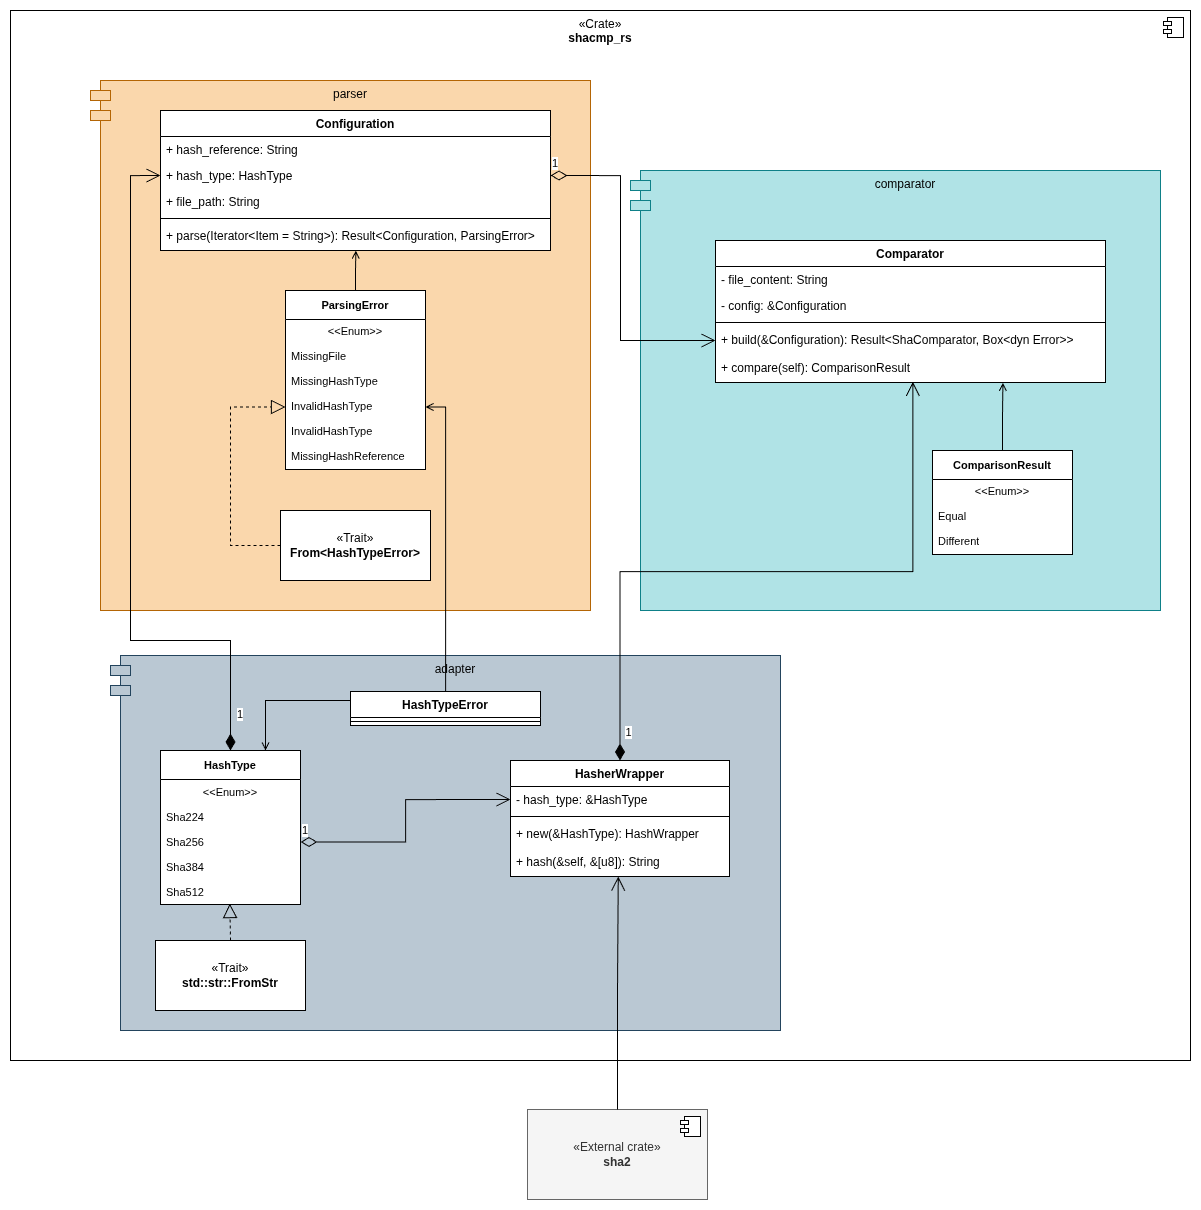

The diagram above was exported from draw.io. Its source (the exported page's mxGraphModel, read from the mxfile embedded in the PNG):
<mxGraphModel dx="1496" dy="3516" grid="1" gridSize="10" guides="1" tooltips="1" connect="1" arrows="1" fold="1" page="1" pageScale="1" pageWidth="827" pageHeight="1169" background="#ffffff" math="0" shadow="0">
  <root>
    <mxCell id="0" />
    <mxCell id="1" parent="0" />
    <mxCell id="2" parent="1" style="html=1;dropTarget=0;whiteSpace=wrap;verticalAlign=top;labelBackgroundColor=none;movable=1;resizable=1;rotatable=1;deletable=1;editable=1;locked=0;connectable=1;" value="«Crate»&lt;br&gt;&lt;b&gt;shacmp_rs&lt;/b&gt;" vertex="1">
      <mxGeometry height="1050" width="1180" x="390" y="-60" as="geometry" />
    </mxCell>
    <mxCell id="3" parent="2" style="shape=module;jettyWidth=8;jettyHeight=4;labelBackgroundColor=none;" value="" vertex="1">
      <mxGeometry height="20" relative="1" width="20" x="1" as="geometry">
        <mxPoint x="-27" y="7" as="offset" />
      </mxGeometry>
    </mxCell>
    <mxCell id="4" parent="1" style="shape=module;align=left;spacingLeft=20;align=center;verticalAlign=top;whiteSpace=wrap;html=1;labelBackgroundColor=none;fillColor=#fad7ac;strokeColor=#b46504;movable=1;resizable=1;rotatable=1;deletable=1;editable=1;locked=0;connectable=1;" value="parser" vertex="1">
      <mxGeometry height="530" width="500" x="470" y="10" as="geometry" />
    </mxCell>
    <mxCell id="5" parent="1" style="swimlane;fontStyle=1;align=center;verticalAlign=top;childLayout=stackLayout;horizontal=1;startSize=26;horizontalStack=0;resizeParent=1;resizeParentMax=0;resizeLast=0;collapsible=1;marginBottom=0;whiteSpace=wrap;html=1;swimlaneFillColor=#FFFFFF;labelBackgroundColor=none;" value="Configuration" vertex="1">
      <mxGeometry height="140" width="390" x="540" y="40" as="geometry">
        <mxRectangle height="30" width="110" x="540" y="160" as="alternateBounds" />
      </mxGeometry>
    </mxCell>
    <mxCell id="6" parent="5" style="text;align=left;verticalAlign=top;spacingLeft=4;spacingRight=4;overflow=hidden;rotatable=0;points=[[0,0.5],[1,0.5]];portConstraint=eastwest;whiteSpace=wrap;html=1;swimlaneFillColor=default;labelBackgroundColor=none;" value="+ hash_reference: String" vertex="1">
      <mxGeometry height="26" width="390" y="26" as="geometry" />
    </mxCell>
    <mxCell id="7" parent="5" style="text;align=left;verticalAlign=top;spacingLeft=4;spacingRight=4;overflow=hidden;rotatable=0;points=[[0,0.5],[1,0.5]];portConstraint=eastwest;whiteSpace=wrap;html=1;swimlaneFillColor=default;labelBackgroundColor=none;" value="+ hash_type: HashType" vertex="1">
      <mxGeometry height="26" width="390" y="52" as="geometry" />
    </mxCell>
    <mxCell id="8" parent="5" style="text;align=left;verticalAlign=top;spacingLeft=4;spacingRight=4;overflow=hidden;rotatable=0;points=[[0,0.5],[1,0.5]];portConstraint=eastwest;whiteSpace=wrap;html=1;swimlaneFillColor=default;labelBackgroundColor=none;" value="+ file_path: String" vertex="1">
      <mxGeometry height="26" width="390" y="78" as="geometry" />
    </mxCell>
    <mxCell id="9" parent="5" style="line;strokeWidth=1;align=left;verticalAlign=middle;spacingTop=-1;spacingLeft=3;spacingRight=3;rotatable=0;labelPosition=right;points=[];portConstraint=eastwest;swimlaneFillColor=default;labelBackgroundColor=none;" value="" vertex="1">
      <mxGeometry height="8" width="390" y="104" as="geometry" />
    </mxCell>
    <mxCell id="10" parent="5" style="text;align=left;verticalAlign=top;spacingLeft=4;spacingRight=4;overflow=hidden;rotatable=0;points=[[0,0.5],[1,0.5]];portConstraint=eastwest;whiteSpace=wrap;html=1;swimlaneFillColor=default;labelBackgroundColor=none;" value="+ parse(Iterator&amp;lt;Item = String&amp;gt;): Result&amp;lt;Configuration, ParsingError&amp;gt;" vertex="1">
      <mxGeometry height="28" width="390" y="112" as="geometry" />
    </mxCell>
    <mxCell id="11" parent="1" style="shape=module;align=left;spacingLeft=20;align=center;verticalAlign=top;whiteSpace=wrap;html=1;labelBackgroundColor=none;fillColor=#b0e3e6;strokeColor=#0e8088;" value="comparator" vertex="1">
      <mxGeometry height="440" width="530" x="1010" y="100" as="geometry" />
    </mxCell>
    <mxCell id="12" parent="1" style="shape=module;align=left;spacingLeft=20;align=center;verticalAlign=top;whiteSpace=wrap;html=1;labelBackgroundColor=none;fillColor=#bac8d3;strokeColor=#23445d;" value="adapter" vertex="1">
      <mxGeometry height="375" width="670" x="490" y="585" as="geometry" />
    </mxCell>
    <mxCell id="13" parent="1" style="html=1;dropTarget=0;whiteSpace=wrap;labelBackgroundColor=none;fillColor=#f5f5f5;fontColor=#333333;strokeColor=#666666;" value="«External crate»&lt;br&gt;&lt;b&gt;sha2&lt;/b&gt;" vertex="1">
      <mxGeometry height="90" width="180" x="907" y="1039" as="geometry" />
    </mxCell>
    <mxCell id="14" parent="13" style="shape=module;jettyWidth=8;jettyHeight=4;labelBackgroundColor=none;" value="" vertex="1">
      <mxGeometry height="20" relative="1" width="20" x="1" as="geometry">
        <mxPoint x="-27" y="7" as="offset" />
      </mxGeometry>
    </mxCell>
    <mxCell id="15" parent="1" style="html=1;whiteSpace=wrap;labelBackgroundColor=none;" value="«Trait»&lt;br&gt;&lt;b&gt;From&amp;lt;HashTypeError&amp;gt;&lt;/b&gt;" vertex="1">
      <mxGeometry height="70" width="150" x="660" y="440" as="geometry" />
    </mxCell>
    <mxCell id="16" edge="1" parent="1" source="15" style="endArrow=block;dashed=1;endFill=0;endSize=12;html=1;rounded=0;exitX=0;exitY=0.5;exitDx=0;exitDy=0;entryX=0;entryY=0.5;entryDx=0;entryDy=0;edgeStyle=elbowEdgeStyle;elbow=vertical;" target="46" value="">
      <mxGeometry relative="1" width="160" as="geometry">
        <Array as="points">
          <mxPoint x="610" y="400" />
        </Array>
        <mxPoint x="695" y="320" as="sourcePoint" />
        <mxPoint x="650" y="390" as="targetPoint" />
      </mxGeometry>
    </mxCell>
    <mxCell id="17" edge="1" parent="1" source="42" style="edgeStyle=elbowEdgeStyle;html=1;endArrow=open;elbow=vertical;endFill=1;rounded=0;entryX=0.501;entryY=1.003;entryDx=0;entryDy=0;exitX=0.5;exitY=0;exitDx=0;exitDy=0;entryPerimeter=0;" target="10" value="">
      <mxGeometry height="75" relative="1" width="100" as="geometry">
        <mxPoint x="735" y="350" as="sourcePoint" />
        <mxPoint x="910" y="300" as="targetPoint" />
      </mxGeometry>
    </mxCell>
    <mxCell id="18" edge="1" parent="1" source="19" style="edgeStyle=orthogonalEdgeStyle;rounded=0;orthogonalLoop=1;jettySize=auto;html=1;strokeColor=default;align=center;verticalAlign=middle;fontFamily=Helvetica;fontSize=11;fontColor=default;labelBackgroundColor=default;elbow=vertical;endArrow=open;endFill=1;entryX=1;entryY=0.5;entryDx=0;entryDy=0;" target="46">
      <mxGeometry relative="1" as="geometry">
        <Array as="points">
          <mxPoint x="825" y="337" />
        </Array>
        <mxPoint x="790" y="375" as="targetPoint" />
      </mxGeometry>
    </mxCell>
    <mxCell id="19" parent="1" style="swimlane;fontStyle=1;align=center;verticalAlign=top;childLayout=stackLayout;horizontal=1;startSize=26;horizontalStack=0;resizeParent=1;resizeParentMax=0;resizeLast=0;collapsible=1;marginBottom=0;whiteSpace=wrap;html=1;swimlaneFillColor=#FFFFFF;labelBackgroundColor=none;" value="HashTypeError" vertex="1">
      <mxGeometry height="34" width="190" x="730" y="621" as="geometry" />
    </mxCell>
    <mxCell id="20" parent="19" style="line;strokeWidth=1;align=left;verticalAlign=middle;spacingTop=-1;spacingLeft=3;spacingRight=3;rotatable=0;labelPosition=right;points=[];portConstraint=eastwest;swimlaneFillColor=default;labelBackgroundColor=none;" value="" vertex="1">
      <mxGeometry height="8" width="190" y="26" as="geometry" />
    </mxCell>
    <mxCell id="21" parent="1" style="html=1;whiteSpace=wrap;labelBackgroundColor=none;" value="«Trait»&lt;br&gt;&lt;b&gt;std::str::FromStr&lt;/b&gt;" vertex="1">
      <mxGeometry height="70" width="150" x="535" y="870" as="geometry" />
    </mxCell>
    <mxCell id="22" edge="1" parent="1" source="21" style="endArrow=block;dashed=1;endFill=0;endSize=12;html=1;rounded=0;exitX=0.5;exitY=0;exitDx=0;exitDy=0;entryX=0.495;entryY=0.963;entryDx=0;entryDy=0;entryPerimeter=0;" target="54" value="">
      <mxGeometry relative="1" width="160" as="geometry">
        <mxPoint x="650" y="785" as="sourcePoint" />
        <mxPoint x="440" y="880" as="targetPoint" />
      </mxGeometry>
    </mxCell>
    <mxCell id="23" edge="1" parent="1" source="19" style="edgeStyle=elbowEdgeStyle;html=1;endArrow=open;elbow=vertical;endFill=1;rounded=0;entryX=0.75;entryY=0;entryDx=0;entryDy=0;exitX=0;exitY=0.5;exitDx=0;exitDy=0;" target="49" value="">
      <mxGeometry height="75" relative="1" width="100" as="geometry">
        <Array as="points">
          <mxPoint x="690" y="630" />
        </Array>
        <mxPoint x="680" y="560" as="sourcePoint" />
        <mxPoint x="652.5" y="655" as="targetPoint" />
      </mxGeometry>
    </mxCell>
    <mxCell id="24" parent="1" style="swimlane;fontStyle=1;align=center;verticalAlign=top;childLayout=stackLayout;horizontal=1;startSize=26;horizontalStack=0;resizeParent=1;resizeParentMax=0;resizeLast=0;collapsible=1;marginBottom=0;whiteSpace=wrap;html=1;swimlaneFillColor=#FFFFFF;labelBackgroundColor=none;" value="Comparator" vertex="1">
      <mxGeometry height="142" width="390" x="1095" y="170" as="geometry">
        <mxRectangle height="30" width="110" x="540" y="160" as="alternateBounds" />
      </mxGeometry>
    </mxCell>
    <mxCell id="25" parent="24" style="text;align=left;verticalAlign=top;spacingLeft=4;spacingRight=4;overflow=hidden;rotatable=0;points=[[0,0.5],[1,0.5]];portConstraint=eastwest;whiteSpace=wrap;html=1;swimlaneFillColor=default;labelBackgroundColor=none;" value="- file_content: String" vertex="1">
      <mxGeometry height="26" width="390" y="26" as="geometry" />
    </mxCell>
    <mxCell id="26" parent="24" style="text;align=left;verticalAlign=top;spacingLeft=4;spacingRight=4;overflow=hidden;rotatable=0;points=[[0,0.5],[1,0.5]];portConstraint=eastwest;whiteSpace=wrap;html=1;swimlaneFillColor=default;labelBackgroundColor=none;" value="- config: &amp;amp;Configuration" vertex="1">
      <mxGeometry height="26" width="390" y="52" as="geometry" />
    </mxCell>
    <mxCell id="27" parent="24" style="line;strokeWidth=1;align=left;verticalAlign=middle;spacingTop=-1;spacingLeft=3;spacingRight=3;rotatable=0;labelPosition=right;points=[];portConstraint=eastwest;swimlaneFillColor=default;labelBackgroundColor=none;" value="" vertex="1">
      <mxGeometry height="8" width="390" y="78" as="geometry" />
    </mxCell>
    <mxCell id="28" parent="24" style="text;align=left;verticalAlign=top;spacingLeft=4;spacingRight=4;overflow=hidden;rotatable=0;points=[[0,0.5],[1,0.5]];portConstraint=eastwest;whiteSpace=wrap;html=1;swimlaneFillColor=default;labelBackgroundColor=none;" value="+ build(&amp;amp;Configuration): Result&amp;lt;ShaComparator, Box&amp;lt;dyn Error&amp;gt;&amp;gt;" vertex="1">
      <mxGeometry height="28" width="390" y="86" as="geometry" />
    </mxCell>
    <mxCell id="29" parent="24" style="text;align=left;verticalAlign=top;spacingLeft=4;spacingRight=4;overflow=hidden;rotatable=0;points=[[0,0.5],[1,0.5]];portConstraint=eastwest;whiteSpace=wrap;html=1;swimlaneFillColor=default;labelBackgroundColor=none;" value="+ compare(self): ComparisonResult" vertex="1">
      <mxGeometry height="28" width="390" y="114" as="geometry" />
    </mxCell>
    <mxCell id="30" edge="1" parent="1" source="55" style="edgeStyle=orthogonalEdgeStyle;rounded=0;orthogonalLoop=1;jettySize=auto;html=1;entryX=0.737;entryY=1.01;entryDx=0;entryDy=0;strokeColor=default;align=center;verticalAlign=middle;fontFamily=Helvetica;fontSize=11;fontColor=default;labelBackgroundColor=default;elbow=vertical;endArrow=open;endFill=1;entryPerimeter=0;exitX=0.5;exitY=0;exitDx=0;exitDy=0;" target="29">
      <mxGeometry relative="1" as="geometry">
        <mxPoint x="1382.4444444444443" y="370" as="sourcePoint" />
      </mxGeometry>
    </mxCell>
    <mxCell id="31" edge="1" parent="1" source="7" style="endArrow=open;html=1;endSize=12;startArrow=diamondThin;startSize=14;startFill=0;edgeStyle=orthogonalEdgeStyle;align=left;verticalAlign=bottom;exitX=1;exitY=0.5;exitDx=0;exitDy=0;entryX=0;entryY=0.5;entryDx=0;entryDy=0;rounded=0;curved=0;strokeColor=default;fontFamily=Helvetica;fontSize=11;fontColor=default;labelBackgroundColor=default;" target="28" value="1">
      <mxGeometry relative="1" x="-1" y="3" as="geometry">
        <Array as="points">
          <mxPoint x="1000" y="105" />
          <mxPoint x="1000" y="270" />
        </Array>
        <mxPoint x="970" y="520" as="sourcePoint" />
        <mxPoint x="1130" y="520" as="targetPoint" />
      </mxGeometry>
    </mxCell>
    <mxCell id="32" edge="1" parent="1" source="49" style="endArrow=open;html=1;endSize=12;startArrow=diamondThin;startSize=14;startFill=1;edgeStyle=orthogonalEdgeStyle;align=left;verticalAlign=bottom;exitX=0.5;exitY=0;exitDx=0;exitDy=0;entryX=0;entryY=0.5;entryDx=0;entryDy=0;rounded=0;curved=0;" target="7" value="1">
      <mxGeometry relative="1" x="-0.9247" y="-5" as="geometry">
        <mxPoint as="offset" />
        <Array as="points">
          <mxPoint x="610" y="570" />
          <mxPoint x="510" y="570" />
          <mxPoint x="510" y="105" />
        </Array>
        <mxPoint x="625" y="655" as="sourcePoint" />
        <mxPoint x="1105" y="254" as="targetPoint" />
      </mxGeometry>
    </mxCell>
    <mxCell id="33" parent="1" style="swimlane;fontStyle=1;align=center;verticalAlign=top;childLayout=stackLayout;horizontal=1;startSize=26;horizontalStack=0;resizeParent=1;resizeParentMax=0;resizeLast=0;collapsible=1;marginBottom=0;whiteSpace=wrap;html=1;swimlaneFillColor=#FFFFFF;labelBackgroundColor=none;" value="HasherWrapper" vertex="1">
      <mxGeometry height="116" width="219" x="890" y="690" as="geometry" />
    </mxCell>
    <mxCell id="34" parent="33" style="text;align=left;verticalAlign=top;spacingLeft=4;spacingRight=4;overflow=hidden;rotatable=0;points=[[0,0.5],[1,0.5]];portConstraint=eastwest;whiteSpace=wrap;html=1;swimlaneFillColor=default;labelBackgroundColor=none;" value="- hash_type: &amp;amp;HashType" vertex="1">
      <mxGeometry height="26" width="219" y="26" as="geometry" />
    </mxCell>
    <mxCell id="35" parent="33" style="line;strokeWidth=1;align=left;verticalAlign=middle;spacingTop=-1;spacingLeft=3;spacingRight=3;rotatable=0;labelPosition=right;points=[];portConstraint=eastwest;swimlaneFillColor=default;labelBackgroundColor=none;" value="" vertex="1">
      <mxGeometry height="8" width="219" y="52" as="geometry" />
    </mxCell>
    <mxCell id="36" parent="33" style="text;align=left;verticalAlign=top;spacingLeft=4;spacingRight=4;overflow=hidden;rotatable=0;points=[[0,0.5],[1,0.5]];portConstraint=eastwest;whiteSpace=wrap;html=1;swimlaneFillColor=default;labelBackgroundColor=none;" value="+ new(&amp;amp;HashType): HashWrapper" vertex="1">
      <mxGeometry height="28" width="219" y="60" as="geometry" />
    </mxCell>
    <mxCell id="37" parent="33" style="text;align=left;verticalAlign=top;spacingLeft=4;spacingRight=4;overflow=hidden;rotatable=0;points=[[0,0.5],[1,0.5]];portConstraint=eastwest;whiteSpace=wrap;html=1;swimlaneFillColor=default;labelBackgroundColor=none;" value="+ hash(&amp;amp;self, &amp;amp;[u8]): String" vertex="1">
      <mxGeometry height="28" width="219" y="88" as="geometry" />
    </mxCell>
    <mxCell id="38" edge="1" parent="1" source="33" style="edgeStyle=orthogonalEdgeStyle;shape=connector;curved=0;rounded=0;html=1;entryX=0.506;entryY=0.974;entryDx=0;entryDy=0;strokeColor=default;align=left;verticalAlign=bottom;fontFamily=Helvetica;fontSize=11;fontColor=default;labelBackgroundColor=default;startArrow=diamondThin;startFill=1;startSize=14;endArrow=open;endSize=12;exitX=0.5;exitY=0;exitDx=0;exitDy=0;entryPerimeter=0;" target="29">
      <mxGeometry relative="1" as="geometry">
        <mxPoint x="690" y="690" as="sourcePoint" />
        <mxPoint x="1061" y="712" as="targetPoint" />
      </mxGeometry>
    </mxCell>
    <mxCell id="39" connectable="0" parent="38" style="edgeLabel;html=1;align=center;verticalAlign=middle;resizable=0;points=[];fontFamily=Helvetica;fontSize=11;fontColor=default;labelBackgroundColor=default;" value="1" vertex="1">
      <mxGeometry relative="1" x="-0.943" y="1" as="geometry">
        <mxPoint x="9" y="-9" as="offset" />
      </mxGeometry>
    </mxCell>
    <mxCell id="40" edge="1" parent="1" source="52" style="endArrow=open;html=1;endSize=12;startArrow=diamondThin;startSize=14;startFill=0;edgeStyle=orthogonalEdgeStyle;align=left;verticalAlign=bottom;rounded=0;strokeColor=default;fontFamily=Helvetica;fontSize=11;fontColor=default;labelBackgroundColor=default;curved=0;exitX=1;exitY=0.5;exitDx=0;exitDy=0;entryX=0;entryY=0.5;entryDx=0;entryDy=0;" target="34" value="1">
      <mxGeometry relative="1" x="-1" y="3" as="geometry">
        <mxPoint x="680" y="680" as="sourcePoint" />
        <mxPoint x="930" y="630" as="targetPoint" />
      </mxGeometry>
    </mxCell>
    <mxCell id="41" edge="1" parent="1" source="13" style="edgeStyle=elbowEdgeStyle;shape=connector;curved=0;rounded=0;html=1;entryX=0.492;entryY=1.001;entryDx=0;entryDy=0;entryPerimeter=0;strokeColor=default;align=left;verticalAlign=bottom;fontFamily=Helvetica;fontSize=11;fontColor=default;labelBackgroundColor=default;startArrow=none;startFill=0;startSize=14;endArrow=open;endSize=12;elbow=vertical;endFill=1;" target="37">
      <mxGeometry relative="1" as="geometry" />
    </mxCell>
    <mxCell id="42" parent="1" style="swimlane;fontStyle=1;align=center;verticalAlign=middle;childLayout=stackLayout;horizontal=1;startSize=29;horizontalStack=0;resizeParent=1;resizeParentMax=0;resizeLast=0;collapsible=0;marginBottom=0;html=1;whiteSpace=wrap;fontFamily=Helvetica;fontSize=11;labelBackgroundColor=default;swimlaneFillColor=#FFFFFF;" value="ParsingError" vertex="1">
      <mxGeometry height="179" width="140" x="665" y="220" as="geometry" />
    </mxCell>
    <mxCell id="43" parent="42" style="text;html=1;align=center;verticalAlign=middle;spacingLeft=4;spacingRight=4;overflow=hidden;rotatable=0;points=[[0,0.5],[1,0.5]];portConstraint=eastwest;whiteSpace=wrap;fontFamily=Helvetica;fontSize=11;labelBackgroundColor=default;swimlaneFillColor=#FFFFFF;" value="&amp;lt;&amp;lt;Enum&amp;gt;&amp;gt;" vertex="1">
      <mxGeometry height="25" width="140" y="29" as="geometry" />
    </mxCell>
    <mxCell id="44" parent="42" style="text;html=1;align=left;verticalAlign=middle;spacingLeft=4;spacingRight=4;overflow=hidden;rotatable=0;points=[[0,0.5],[1,0.5]];portConstraint=eastwest;whiteSpace=wrap;fontFamily=Helvetica;fontSize=11;labelBackgroundColor=default;swimlaneFillColor=#FFFFFF;" value="MissingFile" vertex="1">
      <mxGeometry height="25" width="140" y="54" as="geometry" />
    </mxCell>
    <mxCell id="45" parent="42" style="text;html=1;align=left;verticalAlign=middle;spacingLeft=4;spacingRight=4;overflow=hidden;rotatable=0;points=[[0,0.5],[1,0.5]];portConstraint=eastwest;whiteSpace=wrap;fontFamily=Helvetica;fontSize=11;labelBackgroundColor=default;swimlaneFillColor=#FFFFFF;" value="MissingHashType" vertex="1">
      <mxGeometry height="25" width="140" y="79" as="geometry" />
    </mxCell>
    <mxCell id="46" parent="42" style="text;html=1;align=left;verticalAlign=middle;spacingLeft=4;spacingRight=4;overflow=hidden;rotatable=0;points=[[0,0.5],[1,0.5]];portConstraint=eastwest;whiteSpace=wrap;fontFamily=Helvetica;fontSize=11;labelBackgroundColor=default;swimlaneFillColor=#FFFFFF;" value="InvalidHashType" vertex="1">
      <mxGeometry height="25" width="140" y="104" as="geometry" />
    </mxCell>
    <mxCell id="47" parent="42" style="text;html=1;align=left;verticalAlign=middle;spacingLeft=4;spacingRight=4;overflow=hidden;rotatable=0;points=[[0,0.5],[1,0.5]];portConstraint=eastwest;whiteSpace=wrap;fontFamily=Helvetica;fontSize=11;labelBackgroundColor=default;swimlaneFillColor=#FFFFFF;" value="InvalidHashType" vertex="1">
      <mxGeometry height="25" width="140" y="129" as="geometry" />
    </mxCell>
    <mxCell id="48" parent="42" style="text;html=1;align=left;verticalAlign=middle;spacingLeft=4;spacingRight=4;overflow=hidden;rotatable=0;points=[[0,0.5],[1,0.5]];portConstraint=eastwest;whiteSpace=wrap;fontFamily=Helvetica;fontSize=11;labelBackgroundColor=default;swimlaneFillColor=#FFFFFF;" value="MissingHashReference" vertex="1">
      <mxGeometry height="25" width="140" y="154" as="geometry" />
    </mxCell>
    <mxCell id="49" parent="1" style="swimlane;fontStyle=1;align=center;verticalAlign=middle;childLayout=stackLayout;horizontal=1;startSize=29;horizontalStack=0;resizeParent=1;resizeParentMax=0;resizeLast=0;collapsible=0;marginBottom=0;html=1;whiteSpace=wrap;fontFamily=Helvetica;fontSize=11;fontColor=default;labelBackgroundColor=default;swimlaneFillColor=#FFFFFF;" value="HashType" vertex="1">
      <mxGeometry height="154" width="140" x="540" y="680" as="geometry" />
    </mxCell>
    <mxCell id="50" parent="49" style="text;html=1;strokeColor=none;fillColor=none;align=center;verticalAlign=middle;spacingLeft=4;spacingRight=4;overflow=hidden;rotatable=0;points=[[0,0.5],[1,0.5]];portConstraint=eastwest;whiteSpace=wrap;fontFamily=Helvetica;fontSize=11;fontColor=default;labelBackgroundColor=default;" value="&amp;lt;&amp;lt;Enum&amp;gt;&amp;gt;" vertex="1">
      <mxGeometry height="25" width="140" y="29" as="geometry" />
    </mxCell>
    <mxCell id="51" parent="49" style="text;html=1;strokeColor=none;fillColor=none;align=left;verticalAlign=middle;spacingLeft=4;spacingRight=4;overflow=hidden;rotatable=0;points=[[0,0.5],[1,0.5]];portConstraint=eastwest;whiteSpace=wrap;fontFamily=Helvetica;fontSize=11;fontColor=default;labelBackgroundColor=default;" value="Sha224" vertex="1">
      <mxGeometry height="25" width="140" y="54" as="geometry" />
    </mxCell>
    <mxCell id="52" parent="49" style="text;html=1;strokeColor=none;fillColor=none;align=left;verticalAlign=middle;spacingLeft=4;spacingRight=4;overflow=hidden;rotatable=0;points=[[0,0.5],[1,0.5]];portConstraint=eastwest;whiteSpace=wrap;fontFamily=Helvetica;fontSize=11;fontColor=default;labelBackgroundColor=default;" value="Sha256" vertex="1">
      <mxGeometry height="25" width="140" y="79" as="geometry" />
    </mxCell>
    <mxCell id="53" parent="49" style="text;html=1;strokeColor=none;fillColor=none;align=left;verticalAlign=middle;spacingLeft=4;spacingRight=4;overflow=hidden;rotatable=0;points=[[0,0.5],[1,0.5]];portConstraint=eastwest;whiteSpace=wrap;fontFamily=Helvetica;fontSize=11;fontColor=default;labelBackgroundColor=default;" value="Sha384" vertex="1">
      <mxGeometry height="25" width="140" y="104" as="geometry" />
    </mxCell>
    <mxCell id="54" parent="49" style="text;html=1;strokeColor=none;fillColor=none;align=left;verticalAlign=middle;spacingLeft=4;spacingRight=4;overflow=hidden;rotatable=0;points=[[0,0.5],[1,0.5]];portConstraint=eastwest;whiteSpace=wrap;fontFamily=Helvetica;fontSize=11;fontColor=default;labelBackgroundColor=default;" value="Sha512" vertex="1">
      <mxGeometry height="25" width="140" y="129" as="geometry" />
    </mxCell>
    <mxCell id="55" parent="1" style="swimlane;fontStyle=1;align=center;verticalAlign=middle;childLayout=stackLayout;horizontal=1;startSize=29;horizontalStack=0;resizeParent=1;resizeParentMax=0;resizeLast=0;collapsible=0;marginBottom=0;html=1;whiteSpace=wrap;fontFamily=Helvetica;fontSize=11;labelBackgroundColor=default;swimlaneFillColor=#FFFFFF;" value="ComparisonResult" vertex="1">
      <mxGeometry height="104" width="140" x="1312" y="380" as="geometry" />
    </mxCell>
    <mxCell id="56" parent="55" style="text;html=1;align=center;verticalAlign=middle;spacingLeft=4;spacingRight=4;overflow=hidden;rotatable=0;points=[[0,0.5],[1,0.5]];portConstraint=eastwest;whiteSpace=wrap;fontFamily=Helvetica;fontSize=11;labelBackgroundColor=default;swimlaneFillColor=#FFFFFF;" value="&amp;lt;&amp;lt;Enum&amp;gt;&amp;gt;" vertex="1">
      <mxGeometry height="25" width="140" y="29" as="geometry" />
    </mxCell>
    <mxCell id="57" parent="55" style="text;html=1;align=left;verticalAlign=middle;spacingLeft=4;spacingRight=4;overflow=hidden;rotatable=0;points=[[0,0.5],[1,0.5]];portConstraint=eastwest;whiteSpace=wrap;fontFamily=Helvetica;fontSize=11;labelBackgroundColor=default;swimlaneFillColor=#FFFFFF;" value="Equal" vertex="1">
      <mxGeometry height="25" width="140" y="54" as="geometry" />
    </mxCell>
    <mxCell id="58" parent="55" style="text;html=1;align=left;verticalAlign=middle;spacingLeft=4;spacingRight=4;overflow=hidden;rotatable=0;points=[[0,0.5],[1,0.5]];portConstraint=eastwest;whiteSpace=wrap;fontFamily=Helvetica;fontSize=11;labelBackgroundColor=default;swimlaneFillColor=#FFFFFF;" value="Different" vertex="1">
      <mxGeometry height="25" width="140" y="79" as="geometry" />
    </mxCell>
  </root>
</mxGraphModel>